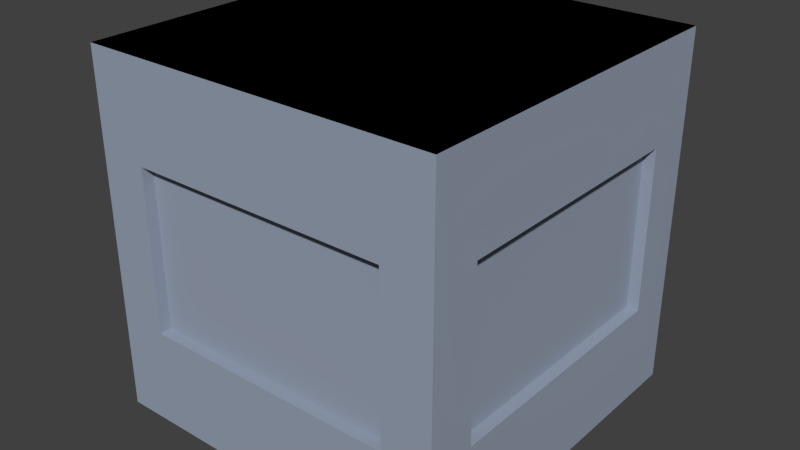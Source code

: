 # Source: Terrain.blend  (saved by Blender 2.76.2; exported with 4.5.12 LTS)
import bpy
from mathutils import Matrix  # noqa: F401  (used for matrix-valued properties, if any)

bpy.ops.wm.read_factory_settings(use_empty=True)
scene = bpy.context.scene
scene.name = 'Scene'

# ---- collections
col_collection_1 = bpy.data.collections.new('Collection 1'); scene.collection.children.link(col_collection_1)
col_collection_3 = bpy.data.collections.new('Collection 3'); scene.collection.children.link(col_collection_3)

# ---- materials (node trees are filled in below, after node groups)
mat_grass = bpy.data.materials.new('Grass')
mat_grass.alpha_threshold = 0.0
mat_grass.use_transparent_shadow = False
mat_grass.diffuse_color = (0.01631, 0.03482, 0.01296, 1.0)
mat_grass.specular_color = (0.09205, 0.1078, 0.03034)
mat_grass.roughness = 0.5
mat_grass.line_color = (0.0, 0.0, 0.0, 1.0)
mat_concrete = bpy.data.materials.new('Concrete')
mat_concrete.alpha_threshold = 0.0
mat_concrete.use_transparent_shadow = False
mat_concrete.diffuse_color = (0.3164, 0.3635, 0.4575, 1.0)
mat_concrete.specular_color = (0.05372, 0.05372, 0.05372)
mat_concrete.roughness = 0.5
mat_concrete.line_color = (0.0, 0.0, 0.0, 1.0)

# ---- material node trees

# ---- world
world_world = bpy.data.worlds.new('World'); scene.world = world_world
world_world.color = (0.05088, 0.05088, 0.05088)
world_world.use_sun_shadow = False
world_world.sun_shadow_jitter_overblur = 0.0
world_world.cycles.sampling_method = 'MANUAL'
world_world.cycles.sample_map_resolution = 256

# ---- meshes
me_grass = bpy.data.meshes.new('Grass')
me_grass.from_pydata([(0.5, -0.5, 0.01), (-0.5, -0.5, 0.01), (0.5, 0.5, 0.01), (-0.5, 0.5, 0.01)], [], [(3, 1, 0, 2)])
_uv = me_grass.uv_layers.new(name='UVMap')
_uv.uv.foreach_set('vector', [0.0001, 0.9999, 9.998e-05, 9.998e-05, 0.9999, 9.998e-05, 0.9999, 0.9999])
me_grass.materials.append(mat_grass)
me_grass.use_remesh_preserve_volume = False
me_grass.use_remesh_preserve_attributes = False
me_grass.use_mirror_vertex_groups = False
me_grass.update()
me_block_001 = bpy.data.meshes.new('Block.001')
me_block_001.from_pydata([(0.5, -0.5, 1.0), (-0.5, -0.5, 1.0), (0.5, 0.5, 1.0), (-0.5, 0.5, 1.0)], [], [(1, 0, 2, 3)])
_uv = me_block_001.uv_layers.new(name='UVMap')
_uv.uv.foreach_set('vector', [0.008078, 0.991, 0.9937, 0.991, 0.9918, 0.991, 0.005394, 0.991])
me_block_001.materials.append(mat_concrete)
me_block_001.use_remesh_preserve_volume = False
me_block_001.use_remesh_preserve_attributes = False
me_block_001.use_mirror_vertex_groups = False
me_block_001.update()
me_block = bpy.data.meshes.new('Block')
me_block.from_pydata([(0.5, -0.5, 0.0), (-0.5, -0.5, 0.0), (0.5, 0.5, 0.0), (-0.5, 0.5, 0.0), (0.5, -0.5, 1.0), (-0.5, -0.5, 1.0), (0.5, 0.5, 1.0), (-0.5, 0.5, 1.0), (0.5, -0.3633, 0.2716), (0.5, 0.3633, 0.2716), (0.5, 0.3633, 0.7284), (0.5, -0.3633, 0.7284), (-0.5, 0.3633, 0.2716), (-0.5, -0.3633, 0.2716), (-0.5, -0.3633, 0.7284), (-0.5, 0.3633, 0.7284), (0.3633, 0.5, 0.2716), (-0.3633, 0.5, 0.2716), (-0.3633, 0.5, 0.7284), (0.3633, 0.5, 0.7284), (-0.3633, -0.5, 0.2716), (0.3633, -0.5, 0.2716), (0.3633, -0.5, 0.7284), (-0.3633, -0.5, 0.7284), (0.4672, 0.3633, 0.2716), (0.4672, -0.3633, 0.2716), (0.4672, 0.3633, 0.7284), (0.4672, -0.3633, 0.7284), (-0.4672, -0.3633, 0.2716), (-0.4672, 0.3633, 0.2716), (-0.4672, -0.3633, 0.7284), (-0.4672, 0.3633, 0.7284), (-0.3633, 0.4672, 0.2716), (0.3633, 0.4672, 0.2716), (-0.3633, 0.4672, 0.7284), (0.3633, 0.4672, 0.7284), (0.3633, -0.4672, 0.2716), (-0.3633, -0.4672, 0.2716), (0.3633, -0.4672, 0.7284), (-0.3633, -0.4672, 0.7284)], [], [(1, 3, 2, 0), (37, 36, 38, 39), (33, 32, 34, 35), (29, 28, 30, 31), (25, 24, 26, 27), (5, 4, 6, 7), (23, 20, 37, 39), (2, 9, 8, 0), (6, 10, 9, 2), (4, 11, 10, 6), (0, 8, 11, 4), (19, 16, 33, 35), (1, 13, 12, 3), (5, 14, 13, 1), (7, 15, 14, 5), (3, 12, 15, 7), (22, 23, 39, 38), (3, 17, 16, 2), (7, 18, 17, 3), (6, 19, 18, 7), (2, 16, 19, 6), (15, 12, 29, 31), (0, 21, 20, 1), (4, 22, 21, 0), (5, 23, 22, 4), (1, 20, 23, 5), (8, 9, 24, 25), (12, 13, 28, 29), (9, 10, 26, 24), (16, 17, 32, 33), (13, 14, 30, 28), (20, 21, 36, 37), (10, 11, 27, 26), (17, 18, 34, 32), (14, 15, 31, 30), (21, 22, 38, 36), (11, 8, 25, 27), (18, 19, 35, 34)])
me_block.polygons.foreach_set('use_smooth', [True] * 38)
_uv = me_block.uv_layers.new(name='UVMap')
_uv.uv.foreach_set('vector', [0.01498, 0.009361, 0.01498, 0.991, 0.9966, 0.991, 0.9966, 0.009361, 0.01498, 0.009362, 0.9966, 0.009362, 0.9937, 0.991, 0.0121, 0.991, 0.987, 0.009362, 0.005394, 0.009362, 0.005394, 0.991, 0.987, 0.991, 0.9897, 0.009362, 0.008078, 0.009362, 0.008078, 0.991, 0.9897, 0.991, 0.01019, 0.009362, 0.9918, 0.009362, 0.9918, 0.991, 0.01019, 0.991, 0.008078, 0.991, 0.9937, 0.991, 0.9918, 0.991, 0.005394, 0.991, 0.0121, 0.991, 0.01498, 0.009362, 0.01498, 0.009362, 0.0121, 0.991, 0.9918, 0.009362, 0.9918, 0.009362, 0.01019, 0.009362, 0.01019, 0.009362, 0.9918, 0.991, 0.9918, 0.991, 0.9918, 0.009362, 0.9918, 0.009362, 0.01019, 0.991, 0.01019, 0.991, 0.9918, 0.991, 0.9918, 0.991, 0.01019, 0.009362, 0.01019, 0.009362, 0.01019, 0.991, 0.01019, 0.991, 0.987, 0.991, 0.987, 0.009362, 0.987, 0.009362, 0.987, 0.991, 0.008078, 0.009362, 0.008078, 0.009362, 0.9897, 0.009362, 0.9897, 0.009362, 0.008078, 0.991, 0.008078, 0.991, 0.008078, 0.009362, 0.008078, 0.009362, 0.9897, 0.991, 0.9897, 0.991, 0.008078, 0.991, 0.008078, 0.991, 0.9897, 0.009362, 0.9897, 0.009362, 0.9897, 0.991, 0.9897, 0.991, 0.9937, 0.991, 0.0121, 0.991, 0.0121, 0.991, 0.9937, 0.991, 0.005394, 0.009362, 0.005394, 0.009362, 0.987, 0.009362, 0.987, 0.009362, 0.005394, 0.991, 0.005394, 0.991, 0.005394, 0.009362, 0.005394, 0.009362, 0.987, 0.991, 0.987, 0.991, 0.005394, 0.991, 0.005394, 0.991, 0.987, 0.009362, 0.987, 0.009362, 0.987, 0.991, 0.987, 0.991, 0.9897, 0.991, 0.9897, 0.009362, 0.9897, 0.009362, 0.9897, 0.991, 0.9966, 0.009362, 0.9966, 0.009362, 0.01498, 0.009362, 0.01498, 0.009362, 0.9937, 0.991, 0.9937, 0.991, 0.9966, 0.009362, 0.9966, 0.009362, 0.0121, 0.991, 0.0121, 0.991, 0.9937, 0.991, 0.9937, 0.991, 0.01498, 0.009362, 0.01498, 0.009362, 0.0121, 0.991, 0.0121, 0.991, 0.01019, 0.009362, 0.9918, 0.009362, 0.9918, 0.009362, 0.01019, 0.009362, 0.9897, 0.009362, 0.008078, 0.009362, 0.008078, 0.009362, 0.9897, 0.009362, 0.9918, 0.009362, 0.9918, 0.991, 0.9918, 0.991, 0.9918, 0.009362, 0.987, 0.009362, 0.005394, 0.009362, 0.005394, 0.009362, 0.987, 0.009362, 0.008078, 0.009362, 0.008078, 0.991, 0.008078, 0.991, 0.008078, 0.009362, 0.01498, 0.009362, 0.9966, 0.009362, 0.9966, 0.009362, 0.01498, 0.009362, 0.9918, 0.991, 0.01019, 0.991, 0.01019, 0.991, 0.9918, 0.991, 0.005394, 0.009362, 0.005394, 0.991, 0.005394, 0.991, 0.005394, 0.009362, 0.008078, 0.991, 0.9897, 0.991, 0.9897, 0.991, 0.008078, 0.991, 0.9966, 0.009362, 0.9937, 0.991, 0.9937, 0.991, 0.9966, 0.009362, 0.01019, 0.991, 0.01019, 0.009362, 0.01019, 0.009362, 0.01019, 0.991, 0.005394, 0.991, 0.987, 0.991, 0.987, 0.991, 0.005394, 0.991])
me_block.materials.append(mat_concrete)
me_block.use_remesh_preserve_volume = False
me_block.use_remesh_preserve_attributes = False
me_block.use_mirror_vertex_groups = False
me_block.update()

# ---- objects
ob_floor = bpy.data.objects.new('Floor', me_grass)
ob_roof = bpy.data.objects.new('Roof', me_block_001)
ob_block = bpy.data.objects.new('Block', me_block)

# ---- transforms, parenting, visibility, modifiers, constraints
ob_floor.location = (0.0, 0.0, 0.0)
ob_floor.lineart.crease_threshold = 0.0
ob_roof.location = (0.0, 0.0, 0.0)
ob_roof.lineart.crease_threshold = 0.0
_m = ob_roof.modifiers.new('EdgeSplit', 'EDGE_SPLIT')
_m.use_edge_sharp = False
ob_block.location = (0.0, 0.0, 0.0)
ob_block.lineart.crease_threshold = 0.0
_m = ob_block.modifiers.new('EdgeSplit', 'EDGE_SPLIT')
_m.use_edge_sharp = False

# ---- collection membership
col_collection_1.objects.link(ob_floor)
col_collection_3.objects.link(ob_roof)
col_collection_3.objects.link(ob_block)

# ---- scene / render settings (as saved in the file)
scene.frame_start = 1; scene.frame_end = 250; scene.frame_set(1)
scene.render.engine = 'BLENDER_EEVEE_NEXT'
scene.render.resolution_percentage = 50
scene.render.dither_intensity = 0.0
scene.cycles.use_denoising = False
scene.cycles.samples = 10
scene.cycles.sampling_pattern = 'TABULATED_SOBOL'
scene.cycles.light_sampling_threshold = 0.0
scene.cycles.use_adaptive_sampling = False
scene.cycles.use_light_tree = False
scene.cycles.blur_glossy = 0.0
scene.cycles.volume_bounces = 1
scene.cycles.pixel_filter_type = 'GAUSSIAN'
scene.cycles.sample_clamp_indirect = 0.0
scene.view_settings.view_transform = 'Standard'
bpy.context.view_layer.update()

# ---- added for rendering (the .blend has no active camera and no usable light): camera, sun
cam_auto = bpy.data.cameras.new('AutoCamera')
cam_auto.lens = 50.0
cam_auto.sensor_width = 36.0
cam_auto.clip_end = 1000.0
ob_auto_camera = bpy.data.objects.new('AutoCamera', cam_auto)
scene.collection.objects.link(ob_auto_camera)
ob_auto_camera.location = (1.60254, -1.92304, 1.78203)
ob_auto_camera.rotation_euler = (1.09748, -7.21219e-08, 0.694738)
scene.camera = ob_auto_camera
light_auto_sun = bpy.data.lights.new('AutoSun', 'SUN')
light_auto_sun.energy = 3.0
light_auto_sun.angle = 0.0523599
ob_auto_sun = bpy.data.objects.new('AutoSun', light_auto_sun)
scene.collection.objects.link(ob_auto_sun)
ob_auto_sun.rotation_euler = (0.872665, 0.174533, 0.523599)
bpy.context.view_layer.update()
